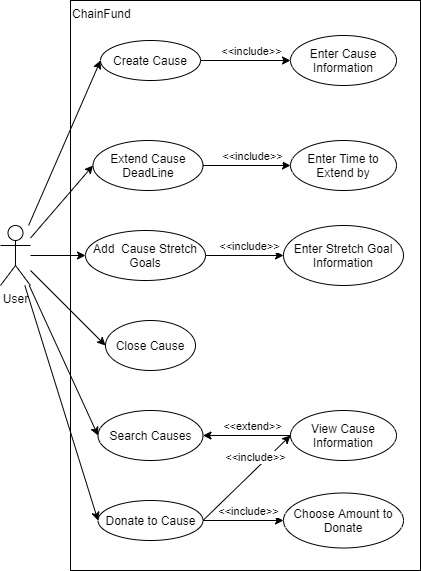

The diagram above was exported from draw.io. Its source (the exported page's mxGraphModel, read from the mxfile embedded in the PNG):
<mxGraphModel dx="1038" dy="491" grid="1" gridSize="10" guides="1" tooltips="1" connect="1" arrows="1" fold="1" page="1" pageScale="1" pageWidth="827" pageHeight="1169" math="0" shadow="0">
  <root>
    <mxCell id="0" />
    <mxCell id="1" parent="0" />
    <mxCell id="QIFHFhpvogY-4GbdpLtU-4" value="&lt;div&gt;&lt;span&gt;ChainFund&lt;/span&gt;&lt;/div&gt;" style="rounded=0;whiteSpace=wrap;html=1;align=left;labelPosition=center;verticalLabelPosition=middle;verticalAlign=top;" vertex="1" parent="1">
      <mxGeometry x="160" y="100" width="350" height="570" as="geometry" />
    </mxCell>
    <mxCell id="QIFHFhpvogY-4GbdpLtU-1" value="User" style="shape=umlActor;verticalLabelPosition=bottom;verticalAlign=top;html=1;outlineConnect=0;" vertex="1" parent="1">
      <mxGeometry x="90" y="325" width="30" height="60" as="geometry" />
    </mxCell>
    <mxCell id="QIFHFhpvogY-4GbdpLtU-5" value="Create Cause" style="ellipse;whiteSpace=wrap;html=1;align=center;" vertex="1" parent="1">
      <mxGeometry x="190" y="140" width="100" height="40" as="geometry" />
    </mxCell>
    <mxCell id="QIFHFhpvogY-4GbdpLtU-6" value="Extend Cause DeadLine" style="ellipse;whiteSpace=wrap;html=1;align=center;" vertex="1" parent="1">
      <mxGeometry x="182.5" y="240" width="110" height="50" as="geometry" />
    </mxCell>
    <mxCell id="QIFHFhpvogY-4GbdpLtU-7" value="Add&amp;nbsp; Cause Stretch Goals" style="ellipse;whiteSpace=wrap;html=1;align=center;" vertex="1" parent="1">
      <mxGeometry x="175" y="330" width="120" height="50" as="geometry" />
    </mxCell>
    <mxCell id="QIFHFhpvogY-4GbdpLtU-8" value="Close Cause" style="ellipse;whiteSpace=wrap;html=1;align=center;" vertex="1" parent="1">
      <mxGeometry x="195" y="420" width="90" height="50" as="geometry" />
    </mxCell>
    <mxCell id="QIFHFhpvogY-4GbdpLtU-9" value="" style="endArrow=classic;html=1;entryX=0;entryY=0.5;entryDx=0;entryDy=0;" edge="1" parent="1" source="QIFHFhpvogY-4GbdpLtU-1" target="QIFHFhpvogY-4GbdpLtU-5">
      <mxGeometry width="50" height="50" relative="1" as="geometry">
        <mxPoint x="300" y="320" as="sourcePoint" />
        <mxPoint x="350" y="270" as="targetPoint" />
      </mxGeometry>
    </mxCell>
    <mxCell id="QIFHFhpvogY-4GbdpLtU-10" value="" style="endArrow=classic;html=1;entryX=0;entryY=0.5;entryDx=0;entryDy=0;" edge="1" parent="1" source="QIFHFhpvogY-4GbdpLtU-1" target="QIFHFhpvogY-4GbdpLtU-6">
      <mxGeometry width="50" height="50" relative="1" as="geometry">
        <mxPoint x="80" y="267.7777777777778" as="sourcePoint" />
        <mxPoint x="200" y="170" as="targetPoint" />
      </mxGeometry>
    </mxCell>
    <mxCell id="QIFHFhpvogY-4GbdpLtU-11" value="" style="endArrow=classic;html=1;entryX=0;entryY=0.5;entryDx=0;entryDy=0;" edge="1" parent="1" source="QIFHFhpvogY-4GbdpLtU-1" target="QIFHFhpvogY-4GbdpLtU-8">
      <mxGeometry width="50" height="50" relative="1" as="geometry">
        <mxPoint x="90" y="277.7777777777778" as="sourcePoint" />
        <mxPoint x="210" y="180" as="targetPoint" />
      </mxGeometry>
    </mxCell>
    <mxCell id="QIFHFhpvogY-4GbdpLtU-12" value="" style="endArrow=classic;html=1;entryX=0;entryY=0.5;entryDx=0;entryDy=0;" edge="1" parent="1" source="QIFHFhpvogY-4GbdpLtU-1" target="QIFHFhpvogY-4GbdpLtU-7">
      <mxGeometry width="50" height="50" relative="1" as="geometry">
        <mxPoint x="100" y="287.7777777777778" as="sourcePoint" />
        <mxPoint x="220" y="190" as="targetPoint" />
      </mxGeometry>
    </mxCell>
    <mxCell id="QIFHFhpvogY-4GbdpLtU-13" value="Search Causes" style="ellipse;whiteSpace=wrap;html=1;align=center;" vertex="1" parent="1">
      <mxGeometry x="187.5" y="510" width="105" height="50" as="geometry" />
    </mxCell>
    <mxCell id="QIFHFhpvogY-4GbdpLtU-14" value="Donate to Cause" style="ellipse;whiteSpace=wrap;html=1;align=center;" vertex="1" parent="1">
      <mxGeometry x="187.5" y="600" width="105" height="40" as="geometry" />
    </mxCell>
    <mxCell id="QIFHFhpvogY-4GbdpLtU-15" value="" style="endArrow=classic;html=1;entryX=0;entryY=0.5;entryDx=0;entryDy=0;" edge="1" parent="1" source="QIFHFhpvogY-4GbdpLtU-1" target="QIFHFhpvogY-4GbdpLtU-13">
      <mxGeometry width="50" height="50" relative="1" as="geometry">
        <mxPoint x="80" y="298.75" as="sourcePoint" />
        <mxPoint x="205" y="455" as="targetPoint" />
      </mxGeometry>
    </mxCell>
    <mxCell id="QIFHFhpvogY-4GbdpLtU-16" value="" style="endArrow=classic;html=1;entryX=0;entryY=0.5;entryDx=0;entryDy=0;" edge="1" parent="1" source="QIFHFhpvogY-4GbdpLtU-1" target="QIFHFhpvogY-4GbdpLtU-14">
      <mxGeometry width="50" height="50" relative="1" as="geometry">
        <mxPoint x="90" y="308.75" as="sourcePoint" />
        <mxPoint x="215" y="465" as="targetPoint" />
      </mxGeometry>
    </mxCell>
    <mxCell id="QIFHFhpvogY-4GbdpLtU-17" value="Enter Cause Information" style="ellipse;whiteSpace=wrap;html=1;align=center;" vertex="1" parent="1">
      <mxGeometry x="380" y="135" width="106" height="50" as="geometry" />
    </mxCell>
    <mxCell id="QIFHFhpvogY-4GbdpLtU-18" value="" style="endArrow=none;html=1;entryX=1;entryY=0.5;entryDx=0;entryDy=0;exitX=0;exitY=0.5;exitDx=0;exitDy=0;startArrow=classic;startFill=1;endFill=0;" edge="1" parent="1" source="QIFHFhpvogY-4GbdpLtU-17" target="QIFHFhpvogY-4GbdpLtU-5">
      <mxGeometry width="50" height="50" relative="1" as="geometry">
        <mxPoint x="80" y="267.7777777777778" as="sourcePoint" />
        <mxPoint x="200" y="170" as="targetPoint" />
      </mxGeometry>
    </mxCell>
    <mxCell id="QIFHFhpvogY-4GbdpLtU-19" value="&amp;lt;&amp;lt;include&amp;gt;&amp;gt;" style="edgeLabel;html=1;align=center;verticalAlign=middle;resizable=0;points=[];" vertex="1" connectable="0" parent="QIFHFhpvogY-4GbdpLtU-18">
      <mxGeometry x="-0.2267" y="4" relative="1" as="geometry">
        <mxPoint x="-5" y="-14" as="offset" />
      </mxGeometry>
    </mxCell>
    <mxCell id="QIFHFhpvogY-4GbdpLtU-20" value="View Cause Information" style="ellipse;whiteSpace=wrap;html=1;align=center;" vertex="1" parent="1">
      <mxGeometry x="380" y="510" width="106" height="50" as="geometry" />
    </mxCell>
    <mxCell id="QIFHFhpvogY-4GbdpLtU-21" value="" style="endArrow=classic;html=1;entryX=1;entryY=0.5;entryDx=0;entryDy=0;exitX=0;exitY=0.5;exitDx=0;exitDy=0;" edge="1" parent="1" source="QIFHFhpvogY-4GbdpLtU-20" target="QIFHFhpvogY-4GbdpLtU-13">
      <mxGeometry width="50" height="50" relative="1" as="geometry">
        <mxPoint x="376" y="500" as="sourcePoint" />
        <mxPoint x="286" y="500" as="targetPoint" />
      </mxGeometry>
    </mxCell>
    <mxCell id="QIFHFhpvogY-4GbdpLtU-22" value="&amp;lt;&amp;lt;extend&amp;gt;&amp;gt;" style="edgeLabel;html=1;align=center;verticalAlign=middle;resizable=0;points=[];" vertex="1" connectable="0" parent="QIFHFhpvogY-4GbdpLtU-21">
      <mxGeometry x="-0.2267" y="4" relative="1" as="geometry">
        <mxPoint x="-5" y="-14" as="offset" />
      </mxGeometry>
    </mxCell>
    <mxCell id="QIFHFhpvogY-4GbdpLtU-23" value="Choose Amount to Donate" style="ellipse;whiteSpace=wrap;html=1;align=center;" vertex="1" parent="1">
      <mxGeometry x="373" y="592.5" width="120" height="55" as="geometry" />
    </mxCell>
    <mxCell id="QIFHFhpvogY-4GbdpLtU-24" value="" style="endArrow=none;html=1;entryX=1;entryY=0.5;entryDx=0;entryDy=0;exitX=0;exitY=0.5;exitDx=0;exitDy=0;startArrow=classic;startFill=1;endFill=0;" edge="1" parent="1" source="QIFHFhpvogY-4GbdpLtU-23" target="QIFHFhpvogY-4GbdpLtU-14">
      <mxGeometry width="50" height="50" relative="1" as="geometry">
        <mxPoint x="390" y="170" as="sourcePoint" />
        <mxPoint x="300" y="170" as="targetPoint" />
      </mxGeometry>
    </mxCell>
    <mxCell id="QIFHFhpvogY-4GbdpLtU-25" value="&amp;lt;&amp;lt;include&amp;gt;&amp;gt;" style="edgeLabel;html=1;align=center;verticalAlign=middle;resizable=0;points=[];" vertex="1" connectable="0" parent="QIFHFhpvogY-4GbdpLtU-24">
      <mxGeometry x="-0.2267" y="4" relative="1" as="geometry">
        <mxPoint x="-5" y="-14" as="offset" />
      </mxGeometry>
    </mxCell>
    <mxCell id="QIFHFhpvogY-4GbdpLtU-26" value="" style="endArrow=none;html=1;entryX=1;entryY=0.5;entryDx=0;entryDy=0;exitX=0;exitY=0.5;exitDx=0;exitDy=0;startArrow=classic;startFill=1;endFill=0;" edge="1" parent="1" source="QIFHFhpvogY-4GbdpLtU-20" target="QIFHFhpvogY-4GbdpLtU-14">
      <mxGeometry width="50" height="50" relative="1" as="geometry">
        <mxPoint x="390" y="630" as="sourcePoint" />
        <mxPoint x="302.5" y="630" as="targetPoint" />
      </mxGeometry>
    </mxCell>
    <mxCell id="QIFHFhpvogY-4GbdpLtU-27" value="&amp;lt;&amp;lt;include&amp;gt;&amp;gt;" style="edgeLabel;html=1;align=center;verticalAlign=middle;resizable=0;points=[];" vertex="1" connectable="0" parent="QIFHFhpvogY-4GbdpLtU-26">
      <mxGeometry x="-0.2267" y="4" relative="1" as="geometry">
        <mxPoint x="-5" y="-14" as="offset" />
      </mxGeometry>
    </mxCell>
    <mxCell id="QIFHFhpvogY-4GbdpLtU-30" value="Enter Stretch Goal Information" style="ellipse;whiteSpace=wrap;html=1;align=center;" vertex="1" parent="1">
      <mxGeometry x="373" y="325" width="120" height="60" as="geometry" />
    </mxCell>
    <mxCell id="QIFHFhpvogY-4GbdpLtU-31" value="" style="endArrow=none;html=1;exitX=0;exitY=0.5;exitDx=0;exitDy=0;startArrow=classic;startFill=1;endFill=0;entryX=1;entryY=0.5;entryDx=0;entryDy=0;" edge="1" parent="1" source="QIFHFhpvogY-4GbdpLtU-30" target="QIFHFhpvogY-4GbdpLtU-7">
      <mxGeometry width="50" height="50" relative="1" as="geometry">
        <mxPoint x="390" y="170" as="sourcePoint" />
        <mxPoint x="300" y="170" as="targetPoint" />
      </mxGeometry>
    </mxCell>
    <mxCell id="QIFHFhpvogY-4GbdpLtU-32" value="&amp;lt;&amp;lt;include&amp;gt;&amp;gt;" style="edgeLabel;html=1;align=center;verticalAlign=middle;resizable=0;points=[];" vertex="1" connectable="0" parent="QIFHFhpvogY-4GbdpLtU-31">
      <mxGeometry x="-0.2267" y="4" relative="1" as="geometry">
        <mxPoint x="-5" y="-14" as="offset" />
      </mxGeometry>
    </mxCell>
    <mxCell id="QIFHFhpvogY-4GbdpLtU-33" value="Enter Time to Extend by" style="ellipse;whiteSpace=wrap;html=1;align=center;" vertex="1" parent="1">
      <mxGeometry x="380" y="240" width="106" height="50" as="geometry" />
    </mxCell>
    <mxCell id="QIFHFhpvogY-4GbdpLtU-34" value="" style="endArrow=none;html=1;exitX=0;exitY=0.5;exitDx=0;exitDy=0;startArrow=classic;startFill=1;endFill=0;entryX=1;entryY=0.5;entryDx=0;entryDy=0;" edge="1" parent="1" source="QIFHFhpvogY-4GbdpLtU-33" target="QIFHFhpvogY-4GbdpLtU-6">
      <mxGeometry width="50" height="50" relative="1" as="geometry">
        <mxPoint x="390" y="365" as="sourcePoint" />
        <mxPoint x="305" y="365" as="targetPoint" />
      </mxGeometry>
    </mxCell>
    <mxCell id="QIFHFhpvogY-4GbdpLtU-35" value="&amp;lt;&amp;lt;include&amp;gt;&amp;gt;" style="edgeLabel;html=1;align=center;verticalAlign=middle;resizable=0;points=[];" vertex="1" connectable="0" parent="QIFHFhpvogY-4GbdpLtU-34">
      <mxGeometry x="-0.2267" y="4" relative="1" as="geometry">
        <mxPoint x="-5" y="-14" as="offset" />
      </mxGeometry>
    </mxCell>
  </root>
</mxGraphModel>